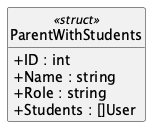

The diagram above was rendered by PlantUML. Its source (embedded in the PNG):
@startuml ParentWithStudents
hide empty members
hide circle
skinparam shadowing false
skinparam classAttributeIconSize 0
class ParentWithStudents <<struct>> {
  + ID : int
  + Name : string
  + Role : string
  + Students : []User
}
@enduml